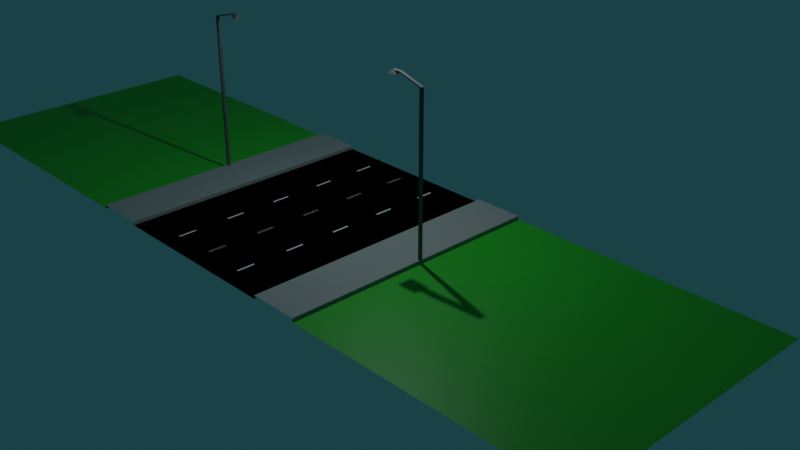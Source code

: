# Source: DrogaMiasto3.blend  (saved by Blender 2.82.7; exported with 4.5.12 LTS)
import bpy
from mathutils import Matrix  # noqa: F401  (used for matrix-valued properties, if any)

bpy.ops.wm.read_factory_settings(use_empty=True)
scene = bpy.context.scene
scene.name = 'Scene'

# ---- collections
col_collection = bpy.data.collections.new('Collection'); scene.collection.children.link(col_collection)

# ---- materials (node trees are filled in below, after node groups)
mat_droga = bpy.data.materials.new('Droga')
mat_droga.use_transparent_shadow = False
mat_pasy = bpy.data.materials.new('pasy')
mat_pasy.use_transparent_shadow = False
mat_chodnik = bpy.data.materials.new('Chodnik')
mat_chodnik.use_transparent_shadow = False
mat_trawa = bpy.data.materials.new('Trawa')
mat_trawa.use_transparent_shadow = False
mat_material = bpy.data.materials.new('Material')
mat_material.use_transparent_shadow = False

# ---- material node trees
mat_droga.use_nodes = True; mat_droga.node_tree.nodes.clear()
_N = mat_droga.node_tree.nodes; _L = mat_droga.node_tree.links
n0 = _N.new('ShaderNodeOutputMaterial'); n0.name = 'Material Output'; n0.location = (300, 300)
n1 = _N.new('ShaderNodeBsdfPrincipled'); n1.name = 'Principled BSDF'; n1.location = (10, 300)
n1.distribution = 'GGX'
n1.subsurface_method = 'BURLEY'
n1.inputs[0].default_value = (0.0, 0.0, 0.0, 1.0)
n1.inputs[2].default_value = 1.0
n1.inputs[3].default_value = 1.45
n1.inputs[13].default_value = 0.0
n1.inputs[27].default_value = (0.0, 0.0, 0.0, 1.0)
n1.inputs[28].default_value = 1.0
_L.new(n1.outputs[0], n0.inputs[0])
n0.is_active_output = True
mat_pasy.use_nodes = True; mat_pasy.node_tree.nodes.clear()
_N = mat_pasy.node_tree.nodes; _L = mat_pasy.node_tree.links
n0 = _N.new('ShaderNodeOutputMaterial'); n0.name = 'Material Output'; n0.location = (300, 300)
n1 = _N.new('ShaderNodeBsdfPrincipled'); n1.name = 'Principled BSDF'; n1.location = (10, 300)
n1.distribution = 'GGX'
n1.subsurface_method = 'BURLEY'
n1.inputs[3].default_value = 1.45
n1.inputs[27].default_value = (0.0, 0.0, 0.0, 1.0)
n1.inputs[28].default_value = 1.0
_L.new(n1.outputs[0], n0.inputs[0])
n0.is_active_output = True
mat_chodnik.use_nodes = True; mat_chodnik.node_tree.nodes.clear()
_N = mat_chodnik.node_tree.nodes; _L = mat_chodnik.node_tree.links
n0 = _N.new('ShaderNodeOutputMaterial'); n0.name = 'Material Output'; n0.location = (300, 300)
n1 = _N.new('ShaderNodeBsdfPrincipled'); n1.name = 'Principled BSDF'; n1.location = (10, 300)
n1.distribution = 'GGX'
n1.subsurface_method = 'BURLEY'
n1.inputs[0].default_value = (0.3185, 0.3185, 0.3185, 1.0)
n1.inputs[3].default_value = 1.45
n1.inputs[27].default_value = (0.0, 0.0, 0.0, 1.0)
n1.inputs[28].default_value = 1.0
_L.new(n1.outputs[0], n0.inputs[0])
n0.is_active_output = True
mat_trawa.use_nodes = True; mat_trawa.node_tree.nodes.clear()
_N = mat_trawa.node_tree.nodes; _L = mat_trawa.node_tree.links
n0 = _N.new('ShaderNodeOutputMaterial'); n0.name = 'Material Output'; n0.location = (300, 300)
n1 = _N.new('ShaderNodeBsdfPrincipled'); n1.name = 'Principled BSDF'; n1.location = (10, 300)
n1.distribution = 'GGX'
n1.subsurface_method = 'BURLEY'
n1.inputs[0].default_value = (0.01923, 0.42, 0.0134, 1.0)
n1.inputs[3].default_value = 1.45
n1.inputs[27].default_value = (0.0, 0.0, 0.0, 1.0)
n1.inputs[28].default_value = 1.0
_L.new(n1.outputs[0], n0.inputs[0])
n0.is_active_output = True
mat_material.use_nodes = True; mat_material.node_tree.nodes.clear()
_N = mat_material.node_tree.nodes; _L = mat_material.node_tree.links
n0 = _N.new('ShaderNodeOutputMaterial'); n0.name = 'Material Output'; n0.location = (300, 300)
n1 = _N.new('ShaderNodeBsdfPrincipled'); n1.name = 'Principled BSDF'; n1.location = (10, 300)
n1.distribution = 'GGX'
n1.subsurface_method = 'BURLEY'
n1.inputs[0].default_value = (0.1065, 0.1065, 0.1065, 1.0)
n1.inputs[3].default_value = 1.45
n1.inputs[27].default_value = (0.0, 0.0, 0.0, 1.0)
n1.inputs[28].default_value = 1.0
_L.new(n1.outputs[0], n0.inputs[0])
n0.is_active_output = True

# ---- world
world_world = bpy.data.worlds.new('World'); scene.world = world_world
world_world.use_nodes = True; world_world.node_tree.nodes.clear()
_N = world_world.node_tree.nodes; _L = world_world.node_tree.links
n0 = _N.new('ShaderNodeOutputWorld'); n0.name = 'World Output'; n0.location = (300, 300)
n1 = _N.new('ShaderNodeBackground'); n1.name = 'Background'; n1.location = (10, 300)
n1.inputs[0].default_value = (0.009879, 0.04471, 0.05087, 1.0)
_L.new(n1.outputs[0], n0.inputs[0])
n0.is_active_output = True
world_world.color = (0.05088, 0.05088, 0.05088)
world_world.use_sun_shadow = False
world_world.sun_shadow_jitter_overblur = 0.0

# ---- cameras
cam_camera = bpy.data.cameras.new('Camera')
cam_camera.clip_end = 100.0
cam_camera.ortho_scale = 7.314

# ---- lights
light_light = bpy.data.lights.new('Light', 'POINT')
light_light.color = (0.8253, 0.9711, 1.0)
light_light.specular_factor = 2.0
light_light.transmission_factor = 0.0
light_light.energy = 2000.0
light_light.shadow_soft_size = 0.1
light_light.shadow_maximum_resolution = 0.006
light_light.use_absolute_resolution = True

# ---- meshes
me_plane = bpy.data.meshes.new('Plane')
me_plane.from_pydata([(-1.0, -1.003, 0.0), (-1.0, 0.8776, 0.0), (-0.6506, 0.8776, 0.0), (-0.6506, -1.003, 0.0), (-1.0, 0.8776, 0.02508), (-1.0, -1.003, 0.02508), (-0.6506, 0.8776, 0.02508), (-0.6506, -1.003, 0.02508), (-0.3183, -0.1279, 0.001617), (-0.3183, -0.00255, 0.001617), (-0.3057, -0.1279, 0.001617), (-0.3057, -0.00255, 0.001617), (-0.3183, -0.5023, 0.001617), (-0.3183, -0.377, 0.001617), (-0.3057, -0.5023, 0.001617), (-0.3057, -0.377, 0.001617), (-0.3183, -0.8776, 0.001617), (-0.3183, -0.7522, 0.001617), (-0.3057, -0.8776, 0.001617), (-0.3057, -0.7522, 0.001617), (-0.3183, 0.6257, 0.001617), (-0.3183, 0.7511, 0.001617), (-0.3057, 0.6257, 0.001617), (-0.3057, 0.7511, 0.001617), (-0.3183, 0.2505, 0.001617), (-0.3183, 0.3758, 0.001617), (-0.3057, 0.2505, 0.001617), (-0.3057, 0.3758, 0.001617), (0.005262, 0.007532, 0.006456), (0.005262, -0.1179, 0.006456), (-0.007276, 0.007532, 0.006456), (-0.007276, -0.1179, 0.006456), (-3.003, -1.003, 0.0), (-0.9971, -1.003, 0.0), (-3.003, 0.8777, 0.0), (-0.9971, 0.8777, 0.0), (-0.0002364, -1.003, 0.0), (-0.0002364, 0.8776, 0.0), (-0.9982, -0.01998, -0.0008391), (-0.9982, -0.01998, 1.113), (-0.9982, 0.0004893, -0.0008391), (-0.9982, 0.0004893, 1.113), (-0.9818, -0.01998, -0.0008391), (-0.9818, -0.01998, 1.122), (-0.9818, 0.0004893, -0.0008391), (-0.9818, 0.0004893, 1.122), (-0.9982, -0.01998, 1.126), (-0.9982, 0.0004893, 1.126), (-0.9668, 0.0004893, 1.135), (-0.9668, -0.01998, 1.135), (-0.8226, 0.0004893, 1.169), (-0.8226, -0.01998, 1.169), (-0.8226, 0.0004893, 1.177), (-0.8226, -0.01998, 1.177), (-0.7599, 0.0004893, 1.169), (-0.7599, -0.01998, 1.169), (-0.7599, 0.0004893, 1.177), (-0.7599, -0.01998, 1.177), (-0.7997, -0.03933, 1.156), (-0.7833, -0.02734, 1.171), (-0.7997, 0.003486, 1.156), (-0.7833, -0.008504, 1.171), (-0.7412, -0.03933, 1.156), (-0.7576, -0.02734, 1.171), (-0.7412, 0.003486, 1.156), (-0.7576, -0.008504, 1.171), (-0.007276, -0.4923, 0.006456), (-0.007276, -0.3669, 0.006456), (0.005262, -0.4923, 0.006456), (0.005262, -0.3669, 0.006456), (-0.007276, -0.8675, 0.006456), (-0.007276, -0.7421, 0.006456), (0.005262, -0.8675, 0.006456), (0.005262, -0.7421, 0.006456), (-0.007276, 0.6358, 0.006456), (-0.007276, 0.7612, 0.006456), (0.005262, 0.6358, 0.006456), (0.005262, 0.7612, 0.006456), (-0.007276, 0.2605, 0.006456), (-0.007276, 0.3859, 0.006456), (0.005262, 0.2605, 0.006456), (0.005262, 0.3859, 0.006456)], [], [(1, 0, 5, 4), (5, 7, 6, 4), (3, 2, 6, 7), (8, 10, 11, 9), (12, 13, 15, 14), (16, 18, 19, 17), (20, 22, 23, 21), (24, 26, 27, 25), (31, 29, 28, 30), (32, 33, 35, 34), (3, 36, 37, 2), (38, 39, 41, 40), (40, 41, 45, 44), (44, 45, 43, 42), (42, 43, 39, 38), (43, 45, 50, 51), (48, 47, 46, 49), (41, 39, 46, 47), (39, 43, 49, 46), (45, 41, 47, 48), (50, 52, 56, 54), (49, 43, 51, 53), (45, 48, 52, 50), (48, 49, 53, 52), (55, 54, 56, 57), (51, 50, 54, 55), (53, 51, 55, 57), (52, 53, 57, 56), (58, 59, 61, 60), (60, 61, 65, 64), (64, 65, 63, 62), (62, 63, 59, 58), (60, 64, 62, 58), (65, 61, 59, 63), (66, 67, 69, 68), (70, 72, 73, 71), (74, 76, 77, 75), (78, 80, 81, 79)])
me_plane.polygons.foreach_set('material_index', [2, 2, 2, 1, 1, 1, 1, 1, 1, 3, 0, 4, 4, 4, 4, 4, 4, 4, 4, 4, 4, 4, 4, 4, 4, 4, 4, 4, 4, 4, 4, 4, 4, 4, 1, 1, 1, 1])
_uv = me_plane.uv_layers.new(name='UVMap')
_uv.uv.foreach_set('vector', [0.0, 0.0, 0.0, 0.0, 0.0, 0.0, 0.0, 0.0, 0.0, 0.0, 0.1747, 0.0, 0.1747, 1.0, 0.0, 1.0, 0.1747, 0.0, 0.1747, 1.0, 0.1747, 1.0, 0.1747, 0.0, 0.0, 0.0, 0.5, 0.0, 0.5, 1.0, 0.0, 1.0, 0.0, 0.0, 0.0, 1.0, 0.5, 1.0, 0.5, 0.0, 0.0, 0.0, 0.5, 0.0, 0.5, 1.0, 0.0, 1.0, 0.0, 0.0, 0.5, 0.0, 0.5, 1.0, 0.0, 1.0, 0.0, 0.0, 0.5, 0.0, 0.5, 1.0, 0.0, 1.0, 0.0, 0.0, 0.5, 0.0, 0.5, 1.0, 0.0, 1.0, 0.0, 0.0, 1.0, 0.0, 1.0, 1.0, 0.0, 1.0, 0.1747, 0.0, 0.4987, 0.0, 0.4987, 1.0, 0.1747, 1.0, 0.375, 0.0, 0.625, 0.0, 0.625, 0.25, 0.375, 0.25, 0.375, 0.25, 0.625, 0.25, 0.625, 0.5, 0.375, 0.5, 0.375, 0.5, 0.625, 0.5, 0.625, 0.75, 0.375, 0.75, 0.375, 0.75, 0.625, 0.75, 0.625, 1.0, 0.375, 1.0, 0.625, 0.75, 0.625, 0.5, 0.625, 0.5, 0.625, 0.75, 0.625, 0.5, 0.875, 0.5, 0.875, 0.75, 0.625, 0.75, 0.625, 0.25, 0.625, 0.0, 0.625, 0.0, 0.625, 0.25, 0.625, 1.0, 0.625, 0.75, 0.625, 0.75, 0.625, 1.0, 0.625, 0.5, 0.625, 0.25, 0.625, 0.25, 0.625, 0.5, 0.625, 0.5, 0.625, 0.5, 0.625, 0.5, 0.625, 0.5, 0.625, 0.75, 0.625, 0.75, 0.625, 0.75, 0.625, 0.75, 0.625, 0.5, 0.625, 0.5, 0.625, 0.5, 0.625, 0.5, 0.625, 0.5, 0.625, 0.75, 0.625, 0.75, 0.625, 0.5, 0.625, 0.75, 0.625, 0.5, 0.625, 0.5, 0.625, 0.75, 0.625, 0.75, 0.625, 0.5, 0.625, 0.5, 0.625, 0.75, 0.625, 0.75, 0.625, 0.75, 0.625, 0.75, 0.625, 0.75, 0.625, 0.5, 0.625, 0.75, 0.625, 0.75, 0.625, 0.5, 0.375, 0.0, 0.625, 0.0, 0.625, 0.25, 0.375, 0.25, 0.375, 0.25, 0.625, 0.25, 0.625, 0.5, 0.375, 0.5, 0.375, 0.5, 0.625, 0.5, 0.625, 0.75, 0.375, 0.75, 0.375, 0.75, 0.625, 0.75, 0.625, 1.0, 0.375, 1.0, 0.125, 0.5, 0.375, 0.5, 0.375, 0.75, 0.125, 0.75, 0.625, 0.5, 0.875, 0.5, 0.875, 0.75, 0.625, 0.75, 0.0, 0.0, 0.0, 1.0, 0.5, 1.0, 0.5, 0.0, 0.0, 0.0, 0.5, 0.0, 0.5, 1.0, 0.0, 1.0, 0.0, 0.0, 0.5, 0.0, 0.5, 1.0, 0.0, 1.0, 0.0, 0.0, 0.5, 0.0, 0.5, 1.0, 0.0, 1.0])
me_plane.materials.append(mat_droga)
me_plane.materials.append(mat_pasy)
me_plane.materials.append(mat_chodnik)
me_plane.materials.append(mat_trawa)
me_plane.materials.append(mat_material)
me_plane.use_remesh_fix_poles = True
me_plane.use_remesh_preserve_attributes = False
me_plane.use_mirror_vertex_groups = False
me_plane.update()

# ---- objects
ob_light = bpy.data.objects.new('Light', light_light)
ob_camera = bpy.data.objects.new('Camera', cam_camera)
ob_drogamiasto = bpy.data.objects.new('DrogaMiasto', me_plane)

# ---- transforms, parenting, visibility, modifiers, constraints
ob_light.location = (4.076, 1.005, 15.3)
ob_light.rotation_euler = (0.6503, 0.05522, 1.866)
ob_light.lock_rotations_4d = False
ob_light.empty_display_type = 'ARROWS'
ob_light.color = (0.0, 0.0, 0.0, 0.0)
ob_light.lineart.crease_threshold = 0.0
ob_camera.location = (41.7, -33.28, 25.63)
ob_camera.rotation_euler = (1.109, 0.0, 0.8149)
ob_camera.lock_rotations_4d = False
ob_camera.empty_display_type = 'ARROWS'
ob_camera.color = (0.0, 0.0, 0.0, 0.0)
ob_camera.display_type = 'WIRE'
ob_camera.lineart.crease_threshold = 0.0
ob_drogamiasto.location = (0.0, 0.0, 0.0)
ob_drogamiasto.scale = (7.976, 7.976, 7.976)
ob_drogamiasto.lineart.crease_threshold = 0.0
_m = ob_drogamiasto.modifiers.new('Mirror', 'MIRROR')

# ---- collection membership
col_collection.objects.link(ob_light)
col_collection.objects.link(ob_camera)
col_collection.objects.link(ob_drogamiasto)

# ---- scene / render settings (as saved in the file)
scene.camera = ob_camera
scene.frame_start = 1; scene.frame_end = 250; scene.frame_set(1)
scene.render.engine = 'BLENDER_EEVEE_NEXT'
scene.render.use_motion_blur = True
scene.cycles.use_denoising = False
scene.cycles.samples = 128
scene.cycles.sampling_pattern = 'TABULATED_SOBOL'
scene.cycles.use_adaptive_sampling = False
scene.cycles.use_light_tree = False
scene.eevee.use_gtao = True
scene.view_settings.view_transform = 'Filmic'
bpy.context.view_layer.update()
